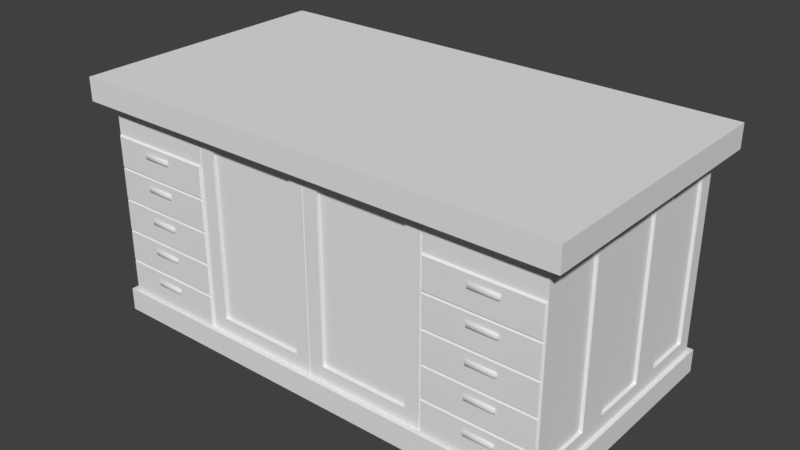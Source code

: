 # Source: kitchen_counter.blend  (saved by Blender 2.79.0; exported with 4.5.12 LTS)
import bpy
from mathutils import Matrix  # noqa: F401  (used for matrix-valued properties, if any)

bpy.ops.wm.read_factory_settings(use_empty=True)
scene = bpy.context.scene
scene.name = 'Scene'

# ---- collections
col_collection_1 = bpy.data.collections.new('Collection 1'); scene.collection.children.link(col_collection_1)

# ---- world
world_world = bpy.data.worlds.new('World'); scene.world = world_world
world_world.color = (0.05088, 0.05088, 0.05088)
world_world.use_sun_shadow = False
world_world.sun_shadow_jitter_overblur = 0.0
world_world.cycles.sampling_method = 'MANUAL'

# ---- meshes
me_cube = bpy.data.meshes.new('Cube')
me_cube.from_pydata([(1.306, -0.6002, -0.4695), (1.306, -0.6002, 0.4695), (1.329, -0.7115, -0.6793), (1.395, -0.7621, 0.6793), (1.395, -0.7621, 0.5487), (1.329, -0.7115, -0.5487), (0.5935, -0.68, 0.467), (0.5935, -0.68, -0.467), (0.6757, -0.7115, -0.6793), (0.6757, -0.7621, 0.6793), (0.6757, -0.7621, 0.5487), (0.6757, -0.7115, -0.5487), (0.08545, -0.68, 0.467), (0.003217, -0.7115, -0.5487), (0.003217, -0.7115, -0.6793), (0.003217, -0.7621, 0.6793), (0.003217, -0.7621, 0.5487), (0.08545, -0.68, -0.467), (0.003217, -0.68, -0.5492), (0.6757, -0.68, -0.5492), (0.6757, -0.68, 0.5492), (0.003217, -0.68, 0.5492), (0.08545, -0.6627, -0.467), (0.5935, -0.6627, -0.467), (0.5935, -0.6627, 0.467), (0.08545, -0.6627, 0.467), (1.306, -0.1581, 0.469), (1.395, -0.2384, 0.6793), (1.395, -0.2384, 0.5487), (0.6757, -0.2384, -0.6793), (1.306, -0.1581, -0.469), (1.329, -0.2384, -0.6793), (1.329, -0.2384, -0.5487), (0.6757, -0.2384, 0.6793), (0.003217, -0.2384, -0.6793), (0.003217, -0.2384, 0.6793), (1.306, -0.3182, -0.4695), (1.306, -0.3182, 0.4695), (1.306, -0.68, -0.5492), (1.306, -0.68, 0.5492), (1.306, -0.2384, 0.5492), (1.306, -0.2384, -0.5492), (1.289, -0.1581, -0.469), (1.289, -0.1581, 0.469), (1.289, -0.6002, -0.4695), (1.289, -0.6002, 0.4695), (1.289, -0.3182, 0.4695), (1.289, -0.3182, -0.4695), (0.6845, -0.68, 0.5492), (0.6845, -0.7621, 0.5487), (0.6845, -0.68, -0.5492), (0.6845, -0.7115, -0.5487), (0.6845, -0.7115, -0.6793), (0.6845, -0.7621, 0.6793), (0.6845, -0.2384, -0.6793), (0.6845, -0.2384, 0.6793), (0.6801, -0.7621, 0.5487), (0.6801, -0.7115, -0.6793), (0.6801, -0.2384, -0.6793), (0.6801, -0.6718, 0.5492), (0.6801, -0.6718, -0.5492), (0.6801, -0.7115, -0.5487), (0.6801, -0.7621, 0.6793), (0.6801, -0.2384, 0.6793), (1.306, -0.68, -0.3662), (1.306, -0.68, -0.1831), (1.306, -0.68, 0.0), (1.306, -0.68, 0.1831), (1.306, -0.68, 0.3662), (0.6757, -0.68, -0.3662), (0.6757, -0.68, -0.1831), (0.6757, -0.68, 0.0), (0.6757, -0.68, 0.1831), (0.6757, -0.68, 0.3662), (0.003217, -0.68, -0.3662), (0.003217, -0.68, -0.1831), (0.003217, -0.68, 0.0), (0.003217, -0.68, 0.1831), (0.003217, -0.68, 0.3662), (0.5935, -0.68, -0.3113), (0.5935, -0.68, -0.1557), (0.5935, -0.68, 1.49e-08), (0.5935, -0.68, 0.1557), (0.5935, -0.68, 0.3113), (0.08545, -0.68, -0.3113), (0.08545, -0.68, -0.1557), (0.08545, -0.68, 1.49e-08), (0.08545, -0.68, 0.1557), (0.08545, -0.68, 0.3113), (0.5935, -0.6627, -0.3113), (0.5935, -0.6627, -0.1557), (0.5935, -0.6627, 1.49e-08), (0.5935, -0.6627, 0.1557), (0.5935, -0.6627, 0.3113), (0.08545, -0.6627, -0.3113), (0.08545, -0.6627, -0.1557), (0.08545, -0.6627, 1.49e-08), (0.08545, -0.6627, 0.1557), (0.08545, -0.6627, 0.3113), (1.306, -0.2384, 0.3662), (1.306, -0.2384, 0.1831), (1.306, -0.2384, 0.0), (1.306, -0.2384, -0.1831), (1.306, -0.2384, -0.3662), (1.306, -0.1581, 0.3126), (1.306, -0.1581, 0.1563), (1.306, -0.1581, -1.49e-08), (1.306, -0.1581, -0.1563), (1.306, -0.1581, -0.3126), (1.306, -0.6002, -0.313), (1.306, -0.6002, -0.1565), (1.306, -0.6002, 0.0), (1.306, -0.6002, 0.1565), (1.306, -0.6002, 0.313), (1.306, -0.3182, 0.313), (1.306, -0.3182, 0.1565), (1.306, -0.3182, 0.0), (1.306, -0.3182, -0.1565), (1.306, -0.3182, -0.313), (1.289, -0.1581, 0.3126), (1.289, -0.1581, 0.1563), (1.289, -0.1581, -1.49e-08), (1.289, -0.1581, -0.1563), (1.289, -0.1581, -0.3126), (1.289, -0.6002, -0.313), (1.289, -0.6002, -0.1565), (1.289, -0.6002, 0.0), (1.289, -0.6002, 0.1565), (1.289, -0.6002, 0.313), (1.289, -0.3182, 0.313), (1.289, -0.3182, 0.1565), (1.289, -0.3182, 0.0), (1.289, -0.3182, -0.1565), (1.289, -0.3182, -0.313), (0.6845, -0.68, 0.3662), (0.6845, -0.68, 0.1831), (0.6845, -0.68, 0.0), (0.6845, -0.68, -0.1831), (0.6845, -0.68, -0.3662), (0.6801, -0.6718, 0.3662), (0.6801, -0.6718, 0.1831), (0.6801, -0.6718, 0.0), (0.6801, -0.6718, -0.1831), (0.6801, -0.6718, -0.3662), (1.297, -0.6915, -0.3732), (0.6928, -0.6915, -0.3732), (0.6928, -0.6915, -0.5422), (1.297, -0.6915, -0.5422), (1.297, -0.6915, 0.3591), (0.6928, -0.6915, 0.3591), (0.6928, -0.6915, 0.1901), (1.297, -0.6915, 0.1901), (1.297, -0.6915, 0.176), (0.6928, -0.6915, 0.176), (0.6928, -0.6915, 0.00704), (1.297, -0.6915, 0.00704), (1.297, -0.6915, -0.00704), (0.6928, -0.6915, -0.00704), (0.6928, -0.6915, -0.176), (1.297, -0.6915, -0.176), (1.297, -0.6915, -0.1901), (0.6928, -0.6915, -0.1901), (0.6928, -0.6915, -0.3591), (1.297, -0.6915, -0.3591), (-1.306, -0.6002, -0.4695), (-1.306, -0.6002, 0.4695), (-1.329, -0.7115, -0.6793), (-1.395, -0.7621, 0.6793), (-1.395, -0.7621, 0.5487), (-1.329, -0.7115, -0.5487), (0.0, -0.6773, -0.5492), (0.0, -0.6773, 0.5492), (0.0, -0.7115, -0.5487), (0.0, -0.7115, -0.6793), (0.0, -0.7621, 0.5487), (0.0, -0.7621, 0.6793), (-0.5935, -0.68, 0.467), (-0.5935, -0.68, -0.467), (-0.6757, -0.7115, -0.6793), (-0.6757, -0.7621, 0.6793), (-0.6757, -0.7621, 0.5487), (-0.6757, -0.7115, -0.5487), (-0.08545, -0.68, 0.467), (-0.003217, -0.7115, -0.5487), (-0.003217, -0.7115, -0.6793), (-0.003217, -0.7621, 0.6793), (-0.003217, -0.7621, 0.5487), (-0.08545, -0.68, -0.467), (-0.003217, -0.68, -0.5492), (-0.6757, -0.68, -0.5492), (-0.6757, -0.68, 0.5492), (-0.003217, -0.68, 0.5492), (-0.08545, -0.6627, -0.467), (-0.5935, -0.6627, -0.467), (-0.5935, -0.6627, 0.467), (-0.08545, -0.6627, 0.467), (-1.306, -0.1581, 0.469), (-1.395, -0.2384, 0.6793), (-1.395, -0.2384, 0.5487), (-0.6757, -0.2384, -0.6793), (-1.306, -0.1581, -0.469), (-1.329, -0.2384, -0.6793), (-1.329, -0.2384, -0.5487), (0.0, -0.2384, 0.6793), (0.0, -0.2384, -0.6793), (-0.6757, -0.2384, 0.6793), (-0.003217, -0.2384, -0.6793), (-0.003217, -0.2384, 0.6793), (-1.306, -0.3182, -0.4695), (-1.306, -0.3182, 0.4695), (-1.306, -0.68, -0.5492), (-1.306, -0.68, 0.5492), (-1.306, -0.2384, 0.5492), (-1.306, -0.2384, -0.5492), (-1.289, -0.1581, -0.469), (-1.289, -0.1581, 0.469), (-1.289, -0.6002, -0.4695), (-1.289, -0.6002, 0.4695), (-1.289, -0.3182, 0.4695), (-1.289, -0.3182, -0.4695), (-0.6845, -0.68, 0.5492), (-0.6845, -0.7621, 0.5487), (-0.6845, -0.68, -0.5492), (-0.6845, -0.7115, -0.5487), (-0.6845, -0.7115, -0.6793), (-0.6845, -0.7621, 0.6793), (-0.6845, -0.2384, -0.6793), (-0.6845, -0.2384, 0.6793), (-0.6801, -0.7621, 0.5487), (-0.6801, -0.7115, -0.6793), (-0.6801, -0.2384, -0.6793), (-0.6801, -0.6718, 0.5492), (-0.6801, -0.6718, -0.5492), (-0.6801, -0.7115, -0.5487), (-0.6801, -0.7621, 0.6793), (-0.6801, -0.2384, 0.6793), (-1.306, -0.68, -0.3662), (-1.306, -0.68, -0.1831), (-1.306, -0.68, 0.0), (-1.306, -0.68, 0.1831), (-1.306, -0.68, 0.3662), (0.0, -0.6773, -0.3662), (0.0, -0.6773, -0.1831), (0.0, -0.6773, 0.0), (0.0, -0.6773, 0.1831), (0.0, -0.6773, 0.3662), (-0.6757, -0.68, -0.3662), (-0.6757, -0.68, -0.1831), (-0.6757, -0.68, 0.0), (-0.6757, -0.68, 0.1831), (-0.6757, -0.68, 0.3662), (-0.003217, -0.68, -0.3662), (-0.003217, -0.68, -0.1831), (-0.003217, -0.68, 0.0), (-0.003217, -0.68, 0.1831), (-0.003217, -0.68, 0.3662), (-0.5935, -0.68, -0.3113), (-0.5935, -0.68, -0.1557), (-0.5935, -0.68, 1.49e-08), (-0.5935, -0.68, 0.1557), (-0.5935, -0.68, 0.3113), (-0.08545, -0.68, -0.3113), (-0.08545, -0.68, -0.1557), (-0.08545, -0.68, 1.49e-08), (-0.08545, -0.68, 0.1557), (-0.08545, -0.68, 0.3113), (-0.5935, -0.6627, -0.3113), (-0.5935, -0.6627, -0.1557), (-0.5935, -0.6627, 1.49e-08), (-0.5935, -0.6627, 0.1557), (-0.5935, -0.6627, 0.3113), (-0.08545, -0.6627, -0.3113), (-0.08545, -0.6627, -0.1557), (-0.08545, -0.6627, 1.49e-08), (-0.08545, -0.6627, 0.1557), (-0.08545, -0.6627, 0.3113), (-1.306, -0.2384, 0.3662), (-1.306, -0.2384, 0.1831), (-1.306, -0.2384, 0.0), (-1.306, -0.2384, -0.1831), (-1.306, -0.2384, -0.3662), (-1.306, -0.1581, 0.3126), (-1.306, -0.1581, 0.1563), (-1.306, -0.1581, -1.49e-08), (-1.306, -0.1581, -0.1563), (-1.306, -0.1581, -0.3126), (-1.306, -0.6002, -0.313), (-1.306, -0.6002, -0.1565), (-1.306, -0.6002, 0.0), (-1.306, -0.6002, 0.1565), (-1.306, -0.6002, 0.313), (-1.306, -0.3182, 0.313), (-1.306, -0.3182, 0.1565), (-1.306, -0.3182, 0.0), (-1.306, -0.3182, -0.1565), (-1.306, -0.3182, -0.313), (-1.289, -0.1581, 0.3126), (-1.289, -0.1581, 0.1563), (-1.289, -0.1581, -1.49e-08), (-1.289, -0.1581, -0.1563), (-1.289, -0.1581, -0.3126), (-1.289, -0.6002, -0.313), (-1.289, -0.6002, -0.1565), (-1.289, -0.6002, 0.0), (-1.289, -0.6002, 0.1565), (-1.289, -0.6002, 0.313), (-1.289, -0.3182, 0.313), (-1.289, -0.3182, 0.1565), (-1.289, -0.3182, 0.0), (-1.289, -0.3182, -0.1565), (-1.289, -0.3182, -0.313), (-0.6845, -0.68, 0.3662), (-0.6845, -0.68, 0.1831), (-0.6845, -0.68, 0.0), (-0.6845, -0.68, -0.1831), (-0.6845, -0.68, -0.3662), (-0.6801, -0.6718, 0.3662), (-0.6801, -0.6718, 0.1831), (-0.6801, -0.6718, 0.0), (-0.6801, -0.6718, -0.1831), (-0.6801, -0.6718, -0.3662), (-1.297, -0.6915, -0.3732), (-0.6928, -0.6915, -0.3732), (-0.6928, -0.6915, -0.5422), (-1.297, -0.6915, -0.5422), (-1.297, -0.6915, 0.3591), (-0.6928, -0.6915, 0.3591), (-0.6928, -0.6915, 0.1901), (-1.297, -0.6915, 0.1901), (-1.297, -0.6915, 0.176), (-0.6928, -0.6915, 0.176), (-0.6928, -0.6915, 0.00704), (-1.297, -0.6915, 0.00704), (-1.297, -0.6915, -0.00704), (-0.6928, -0.6915, -0.00704), (-0.6928, -0.6915, -0.176), (-1.297, -0.6915, -0.176), (-1.297, -0.6915, -0.1901), (-0.6928, -0.6915, -0.1901), (-0.6928, -0.6915, -0.3591), (-1.297, -0.6915, -0.3591), (1.306, 0.6002, -0.4695), (1.306, 0.6002, 0.4695), (1.329, 0.7115, -0.6793), (1.395, 0.7621, 0.6793), (1.395, 0.7621, 0.5487), (1.329, 0.7115, -0.5487), (0.5935, 0.68, 0.467), (0.5935, 0.68, -0.467), (0.6757, 0.7115, -0.6793), (0.6757, 0.7621, 0.6793), (0.6757, 0.7621, 0.5487), (0.6757, 0.7115, -0.5487), (0.08545, 0.68, 0.467), (0.003217, 0.7115, -0.5487), (0.003217, 0.7115, -0.6793), (0.003217, 0.7621, 0.6793), (0.003217, 0.7621, 0.5487), (0.08545, 0.68, -0.467), (0.003217, 0.68, -0.5492), (0.6757, 0.68, -0.5492), (0.6757, 0.68, 0.5492), (0.003217, 0.68, 0.5492), (0.08545, 0.6627, -0.467), (0.5935, 0.6627, -0.467), (0.5935, 0.6627, 0.467), (0.08545, 0.6627, 0.467), (1.306, 0.1581, 0.469), (1.395, 0.2384, 0.6793), (1.395, 0.2384, 0.5487), (0.6757, 0.2384, -0.6793), (1.306, 0.1581, -0.469), (1.329, 0.2384, -0.6793), (1.329, 0.2384, -0.5487), (0.6757, 0.2384, 0.6793), (0.003217, 0.2384, -0.6793), (0.003217, 0.2384, 0.6793), (1.306, 0.3182, -0.4695), (1.306, 0.0, 0.469), (1.306, 0.0, -0.469), (1.306, 0.3182, 0.4695), (1.306, 0.68, -0.5492), (1.306, 0.68, 0.5492), (1.306, 0.2384, 0.5492), (1.306, 0.2384, -0.5492), (1.289, 0.1581, -0.469), (1.289, 0.1581, 0.469), (1.289, 0.6002, -0.4695), (1.289, 0.6002, 0.4695), (1.289, 0.3182, 0.4695), (1.289, 0.3182, -0.4695), (0.6845, 0.68, 0.5492), (0.6845, 0.7621, 0.5487), (0.6845, 0.68, -0.5492), (0.6845, 0.7115, -0.5487), (0.6845, 0.7115, -0.6793), (0.6845, 0.7621, 0.6793), (0.6845, 0.2384, -0.6793), (0.6845, 0.2384, 0.6793), (0.6801, 0.7621, 0.5487), (0.6801, 0.7115, -0.6793), (0.6801, 0.2384, -0.6793), (0.6801, 0.6718, 0.5492), (0.6801, 0.6718, -0.5492), (0.6801, 0.7115, -0.5487), (0.6801, 0.7621, 0.6793), (0.6801, 0.2384, 0.6793), (1.306, 0.68, -0.3662), (1.306, 0.68, -0.1831), (1.306, 0.68, 0.0), (1.306, 0.68, 0.1831), (1.306, 0.68, 0.3662), (0.6757, 0.68, -0.3662), (0.6757, 0.68, -0.1831), (0.6757, 0.68, 0.0), (0.6757, 0.68, 0.1831), (0.6757, 0.68, 0.3662), (0.003217, 0.68, -0.3662), (0.003217, 0.68, -0.1831), (0.003217, 0.68, 0.0), (0.003217, 0.68, 0.1831), (0.003217, 0.68, 0.3662), (0.5935, 0.68, -0.3113), (0.5935, 0.68, -0.1557), (0.5935, 0.68, 1.49e-08), (0.5935, 0.68, 0.1557), (0.5935, 0.68, 0.3113), (0.08545, 0.68, -0.3113), (0.08545, 0.68, -0.1557), (0.08545, 0.68, 1.49e-08), (0.08545, 0.68, 0.1557), (0.08545, 0.68, 0.3113), (0.5935, 0.6627, -0.3113), (0.5935, 0.6627, -0.1557), (0.5935, 0.6627, 1.49e-08), (0.5935, 0.6627, 0.1557), (0.5935, 0.6627, 0.3113), (0.08545, 0.6627, -0.3113), (0.08545, 0.6627, -0.1557), (0.08545, 0.6627, 1.49e-08), (0.08545, 0.6627, 0.1557), (0.08545, 0.6627, 0.3113), (1.306, 0.2384, 0.3662), (1.306, 0.2384, 0.1831), (1.306, 0.2384, 0.0), (1.306, 0.2384, -0.1831), (1.306, 0.2384, -0.3662), (1.306, 0.1581, 0.3126), (1.306, 0.1581, 0.1563), (1.306, 0.1581, -1.49e-08), (1.306, 0.1581, -0.1563), (1.306, 0.1581, -0.3126), (1.306, 0.6002, -0.313), (1.306, 0.6002, -0.1565), (1.306, 0.6002, 0.0), (1.306, 0.6002, 0.1565), (1.306, 0.6002, 0.313), (1.306, 0.3182, 0.313), (1.306, 0.3182, 0.1565), (1.306, 0.3182, 0.0), (1.306, 0.3182, -0.1565), (1.306, 0.3182, -0.313), (1.289, 0.1581, 0.3126), (1.289, 0.1581, 0.1563), (1.289, 0.1581, -1.49e-08), (1.289, 0.1581, -0.1563), (1.289, 0.1581, -0.3126), (1.289, 0.6002, -0.313), (1.289, 0.6002, -0.1565), (1.289, 0.6002, 0.0), (1.289, 0.6002, 0.1565), (1.289, 0.6002, 0.313), (1.289, 0.3182, 0.313), (1.289, 0.3182, 0.1565), (1.289, 0.3182, 0.0), (1.289, 0.3182, -0.1565), (1.289, 0.3182, -0.313), (0.6845, 0.68, 0.3662), (0.6845, 0.68, 0.1831), (0.6845, 0.68, 0.0), (0.6845, 0.68, -0.1831), (0.6845, 0.68, -0.3662), (0.6801, 0.6718, 0.3662), (0.6801, 0.6718, 0.1831), (0.6801, 0.6718, 0.0), (0.6801, 0.6718, -0.1831), (0.6801, 0.6718, -0.3662), (1.297, 0.6915, -0.3732), (0.6928, 0.6915, -0.3732), (0.6928, 0.6915, -0.5422), (1.297, 0.6915, -0.5422), (1.297, 0.6915, 0.3591), (0.6928, 0.6915, 0.3591), (0.6928, 0.6915, 0.1901), (1.297, 0.6915, 0.1901), (1.297, 0.6915, 0.176), (0.6928, 0.6915, 0.176), (0.6928, 0.6915, 0.00704), (1.297, 0.6915, 0.00704), (1.297, 0.6915, -0.00704), (0.6928, 0.6915, -0.00704), (0.6928, 0.6915, -0.176), (1.297, 0.6915, -0.176), (1.297, 0.6915, -0.1901), (0.6928, 0.6915, -0.1901), (0.6928, 0.6915, -0.3591), (1.297, 0.6915, -0.3591), (-1.306, 0.6002, -0.4695), (-1.306, 0.6002, 0.4695), (-1.329, 0.7115, -0.6793), (-1.395, 0.7621, 0.6793), (-1.395, 0.7621, 0.5487), (-1.329, 0.7115, -0.5487), (0.0, 0.6773, -0.5492), (0.0, 0.6773, 0.5492), (0.0, 0.7115, -0.5487), (0.0, 0.7115, -0.6793), (0.0, 0.7621, 0.5487), (0.0, 0.7621, 0.6793), (-0.5935, 0.68, 0.467), (-0.5935, 0.68, -0.467), (-0.6757, 0.7115, -0.6793), (-0.6757, 0.7621, 0.6793), (-0.6757, 0.7621, 0.5487), (-0.6757, 0.7115, -0.5487), (-0.08545, 0.68, 0.467), (-0.003217, 0.7115, -0.5487), (-0.003217, 0.7115, -0.6793), (-0.003217, 0.7621, 0.6793), (-0.003217, 0.7621, 0.5487), (-0.08545, 0.68, -0.467), (-0.003217, 0.68, -0.5492), (-0.6757, 0.68, -0.5492), (-0.6757, 0.68, 0.5492), (-0.003217, 0.68, 0.5492), (-0.08545, 0.6627, -0.467), (-0.5935, 0.6627, -0.467), (-0.5935, 0.6627, 0.467), (-0.08545, 0.6627, 0.467), (-1.306, 0.1581, 0.469), (-1.395, 0.2384, 0.6793), (-1.395, 0.2384, 0.5487), (-0.6757, 0.2384, -0.6793), (-1.306, 0.1581, -0.469), (-1.329, 0.2384, -0.6793), (-1.329, 0.2384, -0.5487), (0.0, 0.2384, 0.6793), (0.0, 0.2384, -0.6793), (-0.6757, 0.2384, 0.6793), (-0.003217, 0.2384, -0.6793), (-0.003217, 0.2384, 0.6793), (-1.306, 0.3182, -0.4695), (-1.306, 0.0, 0.469), (-1.306, 0.0, -0.469), (-1.306, 0.3182, 0.4695), (-1.306, 0.68, -0.5492), (-1.306, 0.68, 0.5492), (-1.306, 0.2384, 0.5492), (-1.306, 0.2384, -0.5492), (-1.289, 0.1581, -0.469), (-1.289, 0.1581, 0.469), (-1.289, 0.6002, -0.4695), (-1.289, 0.6002, 0.4695), (-1.289, 0.3182, 0.4695), (-1.289, 0.3182, -0.4695), (-0.6845, 0.68, 0.5492), (-0.6845, 0.7621, 0.5487), (-0.6845, 0.68, -0.5492), (-0.6845, 0.7115, -0.5487), (-0.6845, 0.7115, -0.6793), (-0.6845, 0.7621, 0.6793), (-0.6845, 0.2384, -0.6793), (-0.6845, 0.2384, 0.6793), (-0.6801, 0.7621, 0.5487), (-0.6801, 0.7115, -0.6793), (-0.6801, 0.2384, -0.6793), (-0.6801, 0.6718, 0.5492), (-0.6801, 0.6718, -0.5492), (-0.6801, 0.7115, -0.5487), (-0.6801, 0.7621, 0.6793), (-0.6801, 0.2384, 0.6793), (-1.306, 0.68, -0.3662), (-1.306, 0.68, -0.1831), (-1.306, 0.68, 0.0), (-1.306, 0.68, 0.1831), (-1.306, 0.68, 0.3662), (0.0, 0.6773, -0.3662), (0.0, 0.6773, -0.1831), (0.0, 0.6773, 0.0), (0.0, 0.6773, 0.1831), (0.0, 0.6773, 0.3662), (-0.6757, 0.68, -0.3662), (-0.6757, 0.68, -0.1831), (-0.6757, 0.68, 0.0), (-0.6757, 0.68, 0.1831), (-0.6757, 0.68, 0.3662), (-0.003217, 0.68, -0.3662), (-0.003217, 0.68, -0.1831), (-0.003217, 0.68, 0.0), (-0.003217, 0.68, 0.1831), (-0.003217, 0.68, 0.3662), (-0.5935, 0.68, -0.3113), (-0.5935, 0.68, -0.1557), (-0.5935, 0.68, 1.49e-08), (-0.5935, 0.68, 0.1557), (-0.5935, 0.68, 0.3113), (-0.08545, 0.68, -0.3113), (-0.08545, 0.68, -0.1557), (-0.08545, 0.68, 1.49e-08), (-0.08545, 0.68, 0.1557), (-0.08545, 0.68, 0.3113), (-0.5935, 0.6627, -0.3113), (-0.5935, 0.6627, -0.1557), (-0.5935, 0.6627, 1.49e-08), (-0.5935, 0.6627, 0.1557), (-0.5935, 0.6627, 0.3113), (-0.08545, 0.6627, -0.3113), (-0.08545, 0.6627, -0.1557), (-0.08545, 0.6627, 1.49e-08), (-0.08545, 0.6627, 0.1557), (-0.08545, 0.6627, 0.3113), (-1.306, 0.2384, 0.3662), (-1.306, 0.2384, 0.1831), (-1.306, 0.2384, 0.0), (-1.306, 0.2384, -0.1831), (-1.306, 0.2384, -0.3662), (-1.306, 0.1581, 0.3126), (-1.306, 0.1581, 0.1563), (-1.306, 0.1581, -1.49e-08), (-1.306, 0.1581, -0.1563), (-1.306, 0.1581, -0.3126), (-1.306, 0.6002, -0.313), (-1.306, 0.6002, -0.1565), (-1.306, 0.6002, 0.0), (-1.306, 0.6002, 0.1565), (-1.306, 0.6002, 0.313), (-1.306, 0.3182, 0.313), (-1.306, 0.3182, 0.1565), (-1.306, 0.3182, 0.0), (-1.306, 0.3182, -0.1565), (-1.306, 0.3182, -0.313), (-1.289, 0.1581, 0.3126), (-1.289, 0.1581, 0.1563), (-1.289, 0.1581, -1.49e-08), (-1.289, 0.1581, -0.1563), (-1.289, 0.1581, -0.3126), (-1.289, 0.6002, -0.313), (-1.289, 0.6002, -0.1565), (-1.289, 0.6002, 0.0), (-1.289, 0.6002, 0.1565), (-1.289, 0.6002, 0.313), (-1.289, 0.3182, 0.313), (-1.289, 0.3182, 0.1565), (-1.289, 0.3182, 0.0), (-1.289, 0.3182, -0.1565), (-1.289, 0.3182, -0.313), (-0.6845, 0.68, 0.3662), (-0.6845, 0.68, 0.1831), (-0.6845, 0.68, 0.0), (-0.6845, 0.68, -0.1831), (-0.6845, 0.68, -0.3662), (-0.6801, 0.6718, 0.3662), (-0.6801, 0.6718, 0.1831), (-0.6801, 0.6718, 0.0), (-0.6801, 0.6718, -0.1831), (-0.6801, 0.6718, -0.3662), (-1.297, 0.6915, -0.3732), (-0.6928, 0.6915, -0.3732), (-0.6928, 0.6915, -0.5422), (-1.297, 0.6915, -0.5422), (-1.297, 0.6915, 0.3591), (-0.6928, 0.6915, 0.3591), (-0.6928, 0.6915, 0.1901), (-1.297, 0.6915, 0.1901), (-1.297, 0.6915, 0.176), (-0.6928, 0.6915, 0.176), (-0.6928, 0.6915, 0.00704), (-1.297, 0.6915, 0.00704), (-1.297, 0.6915, -0.00704), (-0.6928, 0.6915, -0.00704), (-0.6928, 0.6915, -0.176), (-1.297, 0.6915, -0.176), (-1.297, 0.6915, -0.1901), (-0.6928, 0.6915, -0.1901), (-0.6928, 0.6915, -0.3591), (-1.297, 0.6915, -0.3591)], [], [(143, 69, 19, 60), (41, 38, 5, 32), (48, 39, 4, 49), (109, 0, 44, 124), (31, 32, 5, 2), (63, 33, 9, 62), (28, 27, 3, 4), (56, 62, 9, 10), (21, 16, 174, 171), (57, 61, 11, 8), (54, 31, 2, 52), (60, 19, 11, 61), (15, 16, 10, 9), (35, 15, 9, 33), (13, 14, 8, 11), (84, 17, 22, 94), (18, 13, 11, 19), (34, 14, 173, 204), (29, 8, 14, 34), (170, 172, 13, 18), (241, 170, 18, 74), (172, 173, 14, 13), (203, 175, 15, 35), (175, 174, 16, 15), (20, 10, 16, 21), (41, 384, 371, 379, 30), (7, 17, 18, 19), (79, 7, 19, 69), (12, 6, 20, 21), (88, 12, 21, 78), (94, 22, 23, 89), (83, 6, 24, 93), (6, 12, 25, 24), (17, 7, 23, 22), (39, 40, 28, 4), (34, 375, 370, 29), (204, 547, 375, 34), (33, 374, 376, 35), (29, 370, 401, 58), (55, 398, 406, 63), (27, 368, 398, 55), (119, 462, 386, 43), (32, 373, 384, 41), (0, 36, 47, 44), (383, 369, 28, 40), (367, 383, 40, 26, 378), (42, 385, 466, 123), (104, 26, 40, 99), (113, 1, 39, 68), (1, 37, 40, 39), (36, 0, 38, 41), (118, 36, 41, 103), (133, 124, 44, 47), (43, 386, 367, 378, 26), (371, 385, 42, 30, 379), (114, 37, 46, 129), (54, 397, 372, 31), (37, 1, 45, 46), (108, 30, 42, 123), (31, 372, 373, 32), (63, 406, 374, 33), (38, 50, 51, 5), (58, 54, 52, 57), (2, 5, 51, 52), (4, 3, 53, 49), (27, 55, 53, 3), (59, 48, 49, 56), (144, 145, 146, 147), (20, 59, 56, 10), (29, 58, 57, 8), (28, 369, 368, 27), (58, 401, 397, 54), (50, 60, 61, 51), (52, 51, 61, 57), (49, 53, 62, 56), (55, 63, 62, 53), (138, 143, 60, 50), (48, 59, 139, 134), (134, 139, 140, 135), (135, 140, 141, 136), (136, 141, 142, 137), (137, 142, 143, 138), (148, 149, 150, 151), (152, 153, 154, 155), (156, 157, 158, 159), (160, 161, 162, 163), (26, 104, 119, 43), (104, 105, 120, 119), (105, 106, 121, 120), (106, 107, 122, 121), (107, 108, 123, 122), (36, 118, 133, 47), (118, 117, 132, 133), (117, 116, 131, 132), (116, 115, 130, 131), (115, 114, 129, 130), (120, 463, 462, 119), (121, 464, 463, 120), (122, 465, 464, 121), (123, 466, 465, 122), (203, 546, 550, 207), (46, 45, 128, 129), (129, 128, 127, 130), (130, 127, 126, 131), (131, 126, 125, 132), (132, 125, 124, 133), (37, 114, 99, 40), (114, 115, 100, 99), (115, 116, 101, 100), (116, 117, 102, 101), (117, 118, 103, 102), (0, 109, 64, 38), (109, 110, 65, 64), (110, 111, 66, 65), (111, 112, 67, 66), (112, 113, 68, 67), (30, 108, 103, 41), (108, 107, 102, 103), (107, 106, 101, 102), (106, 105, 100, 101), (105, 104, 99, 100), (7, 79, 89, 23), (79, 80, 90, 89), (80, 81, 91, 90), (81, 82, 92, 91), (82, 83, 93, 92), (25, 98, 93, 24), (98, 97, 92, 93), (97, 96, 91, 92), (96, 95, 90, 91), (95, 94, 89, 90), (17, 84, 74, 18), (84, 85, 75, 74), (85, 86, 76, 75), (86, 87, 77, 76), (87, 88, 78, 77), (6, 83, 73, 20), (83, 82, 72, 73), (82, 81, 71, 72), (81, 80, 70, 71), (80, 79, 69, 70), (171, 245, 78, 21), (245, 244, 77, 78), (244, 243, 76, 77), (243, 242, 75, 76), (242, 241, 74, 75), (12, 88, 98, 25), (88, 87, 97, 98), (87, 86, 96, 97), (86, 85, 95, 96), (85, 84, 94, 95), (1, 113, 128, 45), (113, 112, 127, 128), (112, 111, 126, 127), (111, 110, 125, 126), (110, 109, 124, 125), (59, 20, 73, 139), (139, 73, 72, 140), (140, 72, 71, 141), (141, 71, 70, 142), (142, 70, 69, 143), (64, 138, 145, 144), (138, 50, 146, 145), (50, 38, 147, 146), (38, 64, 144, 147), (68, 39, 48, 134), (68, 134, 149, 148), (134, 135, 150, 149), (135, 67, 151, 150), (67, 68, 148, 151), (67, 135, 153, 152), (135, 136, 154, 153), (136, 66, 155, 154), (66, 67, 152, 155), (66, 136, 157, 156), (136, 137, 158, 157), (137, 65, 159, 158), (65, 66, 156, 159), (65, 137, 161, 160), (137, 138, 162, 161), (138, 64, 163, 162), (64, 65, 160, 163), (320, 232, 189, 246), (213, 202, 169, 210), (220, 221, 168, 211), (286, 301, 216, 164), (201, 166, 169, 202), (235, 234, 179, 205), (198, 168, 167, 197), (228, 180, 179, 234), (191, 171, 174, 186), (229, 178, 181, 233), (226, 224, 166, 201), (232, 233, 181, 189), (185, 179, 180, 186), (207, 205, 179, 185), (183, 181, 178, 184), (261, 271, 192, 187), (188, 189, 181, 183), (206, 204, 173, 184), (199, 206, 184, 178), (170, 188, 183, 172), (241, 251, 188, 170), (172, 183, 184, 173), (203, 207, 185, 175), (175, 185, 186, 174), (190, 191, 186, 180), (553, 543, 558, 213, 200), (177, 189, 188, 187), (256, 246, 189, 177), (182, 191, 190, 176), (265, 255, 191, 182), (271, 266, 193, 192), (260, 270, 194, 176), (176, 194, 195, 182), (187, 192, 193, 177), (211, 168, 198, 212), (199, 542, 549, 206), (206, 549, 547, 204), (207, 550, 548, 205), (230, 575, 542, 199), (235, 580, 572, 227), (227, 572, 540, 197), (215, 560, 641, 296), (213, 558, 545, 202), (164, 216, 219, 208), (557, 212, 198, 541), (539, 552, 196, 212, 557), (300, 645, 559, 214), (281, 276, 212, 196), (290, 240, 211, 165), (165, 211, 212, 209), (208, 213, 210, 164), (295, 280, 213, 208), (310, 219, 216, 301), (552, 539, 560, 215, 196), (543, 553, 200, 214, 559), (291, 306, 218, 209), (201, 544, 571, 226), (209, 218, 217, 165), (285, 300, 214, 200), (202, 545, 544, 201), (205, 548, 580, 235), (210, 169, 223, 222), (230, 229, 224, 226), (166, 224, 223, 169), (168, 221, 225, 167), (197, 167, 225, 227), (231, 228, 221, 220), (321, 324, 323, 322), (190, 180, 228, 231), (199, 178, 229, 230), (197, 540, 541, 198), (226, 571, 575, 230), (222, 223, 233, 232), (224, 229, 233, 223), (221, 228, 234, 225), (227, 225, 234, 235), (315, 222, 232, 320), (220, 311, 316, 231), (311, 312, 317, 316), (312, 313, 318, 317), (313, 314, 319, 318), (314, 315, 320, 319), (325, 328, 327, 326), (329, 332, 331, 330), (333, 336, 335, 334), (337, 340, 339, 338), (196, 215, 296, 281), (281, 296, 297, 282), (282, 297, 298, 283), (283, 298, 299, 284), (284, 299, 300, 285), (208, 219, 310, 295), (295, 310, 309, 294), (294, 309, 308, 293), (293, 308, 307, 292), (292, 307, 306, 291), (296, 641, 642, 297), (297, 642, 643, 298), (298, 643, 644, 299), (299, 644, 645, 300), (218, 306, 305, 217), (306, 307, 304, 305), (307, 308, 303, 304), (308, 309, 302, 303), (309, 310, 301, 302), (209, 212, 276, 291), (291, 276, 277, 292), (292, 277, 278, 293), (293, 278, 279, 294), (294, 279, 280, 295), (164, 210, 236, 286), (286, 236, 237, 287), (287, 237, 238, 288), (288, 238, 239, 289), (289, 239, 240, 290), (200, 213, 280, 285), (285, 280, 279, 284), (284, 279, 278, 283), (283, 278, 277, 282), (282, 277, 276, 281), (177, 193, 266, 256), (256, 266, 267, 257), (257, 267, 268, 258), (258, 268, 269, 259), (259, 269, 270, 260), (195, 194, 270, 275), (275, 270, 269, 274), (274, 269, 268, 273), (273, 268, 267, 272), (272, 267, 266, 271), (187, 188, 251, 261), (261, 251, 252, 262), (262, 252, 253, 263), (263, 253, 254, 264), (264, 254, 255, 265), (176, 190, 250, 260), (260, 250, 249, 259), (259, 249, 248, 258), (258, 248, 247, 257), (257, 247, 246, 256), (171, 191, 255, 245), (245, 255, 254, 244), (244, 254, 253, 243), (243, 253, 252, 242), (242, 252, 251, 241), (182, 195, 275, 265), (265, 275, 274, 264), (264, 274, 273, 263), (263, 273, 272, 262), (262, 272, 271, 261), (165, 217, 305, 290), (290, 305, 304, 289), (289, 304, 303, 288), (288, 303, 302, 287), (287, 302, 301, 286), (231, 316, 250, 190), (316, 317, 249, 250), (317, 318, 248, 249), (318, 319, 247, 248), (319, 320, 246, 247), (236, 321, 322, 315), (315, 322, 323, 222), (222, 323, 324, 210), (210, 324, 321, 236), (240, 311, 220, 211), (240, 325, 326, 311), (311, 326, 327, 312), (312, 327, 328, 239), (239, 328, 325, 240), (239, 329, 330, 312), (312, 330, 331, 313), (313, 331, 332, 238), (238, 332, 329, 239), (238, 333, 334, 313), (313, 334, 335, 314), (314, 335, 336, 237), (237, 336, 333, 238), (237, 337, 338, 314), (314, 338, 339, 315), (315, 339, 340, 236), (236, 340, 337, 237), (486, 403, 360, 412), (384, 373, 346, 381), (391, 392, 345, 382), (452, 467, 387, 341), (372, 343, 346, 373), (406, 405, 350, 374), (369, 345, 344, 368), (399, 351, 350, 405), (362, 514, 517, 357), (400, 349, 352, 404), (397, 395, 343, 372), (403, 404, 352, 360), (356, 350, 351, 357), (376, 374, 350, 356), (354, 352, 349, 355), (427, 437, 363, 358), (359, 360, 352, 354), (375, 547, 516, 355), (370, 375, 355, 349), (513, 359, 354, 515), (586, 417, 359, 513), (515, 354, 355, 516), (546, 376, 356, 518), (518, 356, 357, 517), (361, 362, 357, 351), (348, 360, 359, 358), (422, 412, 360, 348), (353, 362, 361, 347), (431, 421, 362, 353), (437, 432, 364, 363), (426, 436, 365, 347), (347, 365, 366, 353), (358, 363, 364, 348), (382, 345, 369, 383), (341, 387, 390, 377), (447, 442, 383, 367), (456, 411, 382, 342), (342, 382, 383, 380), (377, 384, 381, 341), (461, 446, 384, 377), (476, 390, 387, 467), (457, 472, 389, 380), (380, 389, 388, 342), (451, 466, 385, 371), (381, 346, 394, 393), (401, 400, 395, 397), (343, 395, 394, 346), (345, 392, 396, 344), (368, 344, 396, 398), (402, 399, 392, 391), (487, 490, 489, 488), (361, 351, 399, 402), (370, 349, 400, 401), (393, 394, 404, 403), (395, 400, 404, 394), (392, 399, 405, 396), (398, 396, 405, 406), (481, 393, 403, 486), (391, 477, 482, 402), (477, 478, 483, 482), (478, 479, 484, 483), (479, 480, 485, 484), (480, 481, 486, 485), (491, 494, 493, 492), (495, 498, 497, 496), (499, 502, 501, 500), (503, 506, 505, 504), (367, 386, 462, 447), (447, 462, 463, 448), (448, 463, 464, 449), (449, 464, 465, 450), (450, 465, 466, 451), (377, 390, 476, 461), (461, 476, 475, 460), (460, 475, 474, 459), (459, 474, 473, 458), (458, 473, 472, 457), (389, 472, 471, 388), (472, 473, 470, 471), (473, 474, 469, 470), (474, 475, 468, 469), (475, 476, 467, 468), (380, 383, 442, 457), (457, 442, 443, 458), (458, 443, 444, 459), (459, 444, 445, 460), (460, 445, 446, 461), (341, 381, 407, 452), (452, 407, 408, 453), (453, 408, 409, 454), (454, 409, 410, 455), (455, 410, 411, 456), (371, 384, 446, 451), (451, 446, 445, 450), (450, 445, 444, 449), (449, 444, 443, 448), (448, 443, 442, 447), (348, 364, 432, 422), (422, 432, 433, 423), (423, 433, 434, 424), (424, 434, 435, 425), (425, 435, 436, 426), (366, 365, 436, 441), (441, 436, 435, 440), (440, 435, 434, 439), (439, 434, 433, 438), (438, 433, 432, 437), (358, 359, 417, 427), (427, 417, 418, 428), (428, 418, 419, 429), (429, 419, 420, 430), (430, 420, 421, 431), (347, 361, 416, 426), (426, 416, 415, 425), (425, 415, 414, 424), (424, 414, 413, 423), (423, 413, 412, 422), (514, 362, 421, 590), (590, 421, 420, 589), (589, 420, 419, 588), (588, 419, 418, 587), (587, 418, 417, 586), (353, 366, 441, 431), (431, 441, 440, 430), (430, 440, 439, 429), (429, 439, 438, 428), (428, 438, 437, 427), (342, 388, 471, 456), (456, 471, 470, 455), (455, 470, 469, 454), (454, 469, 468, 453), (453, 468, 467, 452), (402, 482, 416, 361), (482, 483, 415, 416), (483, 484, 414, 415), (484, 485, 413, 414), (485, 486, 412, 413), (407, 487, 488, 481), (481, 488, 489, 393), (393, 489, 490, 381), (381, 490, 487, 407), (411, 477, 391, 382), (411, 491, 492, 477), (477, 492, 493, 478), (478, 493, 494, 410), (410, 494, 491, 411), (410, 495, 496, 478), (478, 496, 497, 479), (479, 497, 498, 409), (409, 498, 495, 410), (409, 499, 500, 479), (479, 500, 501, 480), (480, 501, 502, 408), (408, 502, 499, 409), (408, 503, 504, 480), (480, 504, 505, 481), (481, 505, 506, 407), (407, 506, 503, 408), (665, 591, 532, 577), (558, 555, 512, 545), (565, 556, 511, 566), (631, 507, 561, 646), (544, 545, 512, 509), (580, 548, 522, 579), (541, 540, 510, 511), (573, 579, 522, 523), (534, 529, 517, 514), (574, 578, 524, 521), (571, 544, 509, 569), (577, 532, 524, 578), (528, 529, 523, 522), (550, 528, 522, 548), (526, 527, 521, 524), (606, 530, 535, 616), (531, 526, 524, 532), (549, 527, 516, 547), (542, 521, 527, 549), (513, 515, 526, 531), (586, 513, 531, 596), (515, 516, 527, 526), (546, 518, 528, 550), (518, 517, 529, 528), (533, 523, 529, 534), (520, 530, 531, 532), (601, 520, 532, 591), (525, 519, 533, 534), (610, 525, 534, 600), (616, 535, 536, 611), (605, 519, 537, 615), (519, 525, 538, 537), (530, 520, 536, 535), (556, 557, 541, 511), (507, 551, 564, 561), (626, 539, 557, 621), (635, 508, 556, 585), (508, 554, 557, 556), (551, 507, 555, 558), (640, 551, 558, 625), (655, 646, 561, 564), (636, 554, 563, 651), (554, 508, 562, 563), (630, 543, 559, 645), (555, 567, 568, 512), (575, 571, 569, 574), (509, 512, 568, 569), (511, 510, 570, 566), (540, 572, 570, 510), (576, 565, 566, 573), (666, 667, 668, 669), (533, 576, 573, 523), (542, 575, 574, 521), (567, 577, 578, 568), (569, 568, 578, 574), (566, 570, 579, 573), (572, 580, 579, 570), (660, 665, 577, 567), (565, 576, 661, 656), (656, 661, 662, 657), (657, 662, 663, 658), (658, 663, 664, 659), (659, 664, 665, 660), (670, 671, 672, 673), (674, 675, 676, 677), (678, 679, 680, 681), (682, 683, 684, 685), (539, 626, 641, 560), (626, 627, 642, 641), (627, 628, 643, 642), (628, 629, 644, 643), (629, 630, 645, 644), (551, 640, 655, 564), (640, 639, 654, 655), (639, 638, 653, 654), (638, 637, 652, 653), (637, 636, 651, 652), (563, 562, 650, 651), (651, 650, 649, 652), (652, 649, 648, 653), (653, 648, 647, 654), (654, 647, 646, 655), (554, 636, 621, 557), (636, 637, 622, 621), (637, 638, 623, 622), (638, 639, 624, 623), (639, 640, 625, 624), (507, 631, 581, 555), (631, 632, 582, 581), (632, 633, 583, 582), (633, 634, 584, 583), (634, 635, 585, 584), (543, 630, 625, 558), (630, 629, 624, 625), (629, 628, 623, 624), (628, 627, 622, 623), (627, 626, 621, 622), (520, 601, 611, 536), (601, 602, 612, 611), (602, 603, 613, 612), (603, 604, 614, 613), (604, 605, 615, 614), (538, 620, 615, 537), (620, 619, 614, 615), (619, 618, 613, 614), (618, 617, 612, 613), (617, 616, 611, 612), (530, 606, 596, 531), (606, 607, 597, 596), (607, 608, 598, 597), (608, 609, 599, 598), (609, 610, 600, 599), (519, 605, 595, 533), (605, 604, 594, 595), (604, 603, 593, 594), (603, 602, 592, 593), (602, 601, 591, 592), (514, 590, 600, 534), (590, 589, 599, 600), (589, 588, 598, 599), (588, 587, 597, 598), (587, 586, 596, 597), (525, 610, 620, 538), (610, 609, 619, 620), (609, 608, 618, 619), (608, 607, 617, 618), (607, 606, 616, 617), (508, 635, 650, 562), (635, 634, 649, 650), (634, 633, 648, 649), (633, 632, 647, 648), (632, 631, 646, 647), (576, 533, 595, 661), (661, 595, 594, 662), (662, 594, 593, 663), (663, 593, 592, 664), (664, 592, 591, 665), (581, 660, 667, 666), (660, 567, 668, 667), (567, 555, 669, 668), (555, 581, 666, 669), (585, 556, 565, 656), (585, 656, 671, 670), (656, 657, 672, 671), (657, 584, 673, 672), (584, 585, 670, 673), (584, 657, 675, 674), (657, 658, 676, 675), (658, 583, 677, 676), (583, 584, 674, 677), (583, 658, 679, 678), (658, 659, 680, 679), (659, 582, 681, 680), (582, 583, 678, 681), (582, 659, 683, 682), (659, 660, 684, 683), (660, 581, 685, 684), (581, 582, 682, 685), (35, 376, 546, 203)])
me_cube.use_remesh_preserve_volume = False
me_cube.use_remesh_preserve_attributes = False
me_cube.use_mirror_vertex_groups = False
me_cube.update()
me_cube_001 = bpy.data.meshes.new('Cube.001')
me_cube_001.from_pydata([(-0.9078, -0.07977, -0.2061), (-0.9078, -0.07977, 0.2061), (-1.0, 0.07977, -0.2983), (-1.0, 0.07977, 0.2983), (0.9078, -0.07977, -0.2061), (0.9078, -0.07977, 0.2061), (1.0, 0.07977, -0.2983), (1.0, 0.07977, 0.2983), (-0.9078, -0.07977, -3.491), (-0.9078, -0.07977, -3.079), (-1.0, 0.07977, -3.583), (-1.0, 0.07977, -2.987), (0.9078, -0.07977, -3.491), (0.9078, -0.07977, -3.079), (1.0, 0.07977, -3.583), (1.0, 0.07977, -2.987), (-0.9078, -0.07977, -6.82), (-0.9078, -0.07977, -6.407), (-1.0, 0.07977, -6.912), (-1.0, 0.07977, -6.315), (0.9078, -0.07977, -6.82), (0.9078, -0.07977, -6.407), (1.0, 0.07977, -6.912), (1.0, 0.07977, -6.315), (-0.9078, -0.07977, -10.02), (-0.9078, -0.07977, -9.606), (-1.0, 0.07977, -10.11), (-1.0, 0.07977, -9.514), (0.9078, -0.07977, -10.02), (0.9078, -0.07977, -9.606), (1.0, 0.07977, -10.11), (1.0, 0.07977, -9.514), (-0.9078, -0.07977, -13.35), (-0.9078, -0.07977, -12.93), (-1.0, 0.07977, -13.44), (-1.0, 0.07977, -12.84), (0.9078, -0.07977, -13.35), (0.9078, -0.07977, -12.93), (1.0, 0.07977, -13.44), (1.0, 0.07977, -12.84), (-23.1, -0.07977, -0.2061), (-23.1, -0.07977, 0.2061), (-23.01, 0.07978, -0.2983), (-23.01, 0.07978, 0.2983), (-24.92, -0.07977, -0.2061), (-24.92, -0.07977, 0.2061), (-25.01, 0.07978, -0.2983), (-25.01, 0.07978, 0.2983), (-23.1, -0.07977, -3.491), (-23.1, -0.07977, -3.079), (-23.01, 0.07978, -3.583), (-23.01, 0.07978, -2.987), (-24.92, -0.07977, -3.491), (-24.92, -0.07977, -3.079), (-25.01, 0.07978, -3.583), (-25.01, 0.07978, -2.987), (-23.1, -0.07977, -6.82), (-23.1, -0.07977, -6.407), (-23.01, 0.07978, -6.912), (-23.01, 0.07978, -6.315), (-24.92, -0.07977, -6.82), (-24.92, -0.07977, -6.407), (-25.01, 0.07978, -6.912), (-25.01, 0.07978, -6.315), (-23.1, -0.07977, -10.02), (-23.1, -0.07977, -9.606), (-23.01, 0.07978, -10.11), (-23.01, 0.07978, -9.514), (-24.92, -0.07977, -10.02), (-24.92, -0.07977, -9.606), (-25.01, 0.07978, -10.11), (-25.01, 0.07978, -9.514), (-23.1, -0.07977, -13.35), (-23.1, -0.07977, -12.93), (-23.01, 0.07978, -13.44), (-23.01, 0.07978, -12.84), (-24.92, -0.07977, -13.35), (-24.92, -0.07977, -12.93), (-25.01, 0.07978, -13.44), (-25.01, 0.07978, -12.84), (-0.9078, 24.87, -0.2061), (-0.9078, 24.87, 0.2061), (-1.0, 24.71, -0.2983), (-1.0, 24.71, 0.2983), (0.9078, 24.87, -0.2061), (0.9078, 24.87, 0.2061), (1.0, 24.71, -0.2983), (1.0, 24.71, 0.2983), (-0.9078, 24.87, -3.491), (-0.9078, 24.87, -3.079), (-1.0, 24.71, -3.583), (-1.0, 24.71, -2.987), (0.9078, 24.87, -3.491), (0.9078, 24.87, -3.079), (1.0, 24.71, -3.583), (1.0, 24.71, -2.987), (-0.9078, 24.87, -6.82), (-0.9078, 24.87, -6.407), (-1.0, 24.71, -6.912), (-1.0, 24.71, -6.315), (0.9078, 24.87, -6.82), (0.9078, 24.87, -6.407), (1.0, 24.71, -6.912), (1.0, 24.71, -6.315), (-0.9078, 24.87, -10.02), (-0.9078, 24.87, -9.606), (-1.0, 24.71, -10.11), (-1.0, 24.71, -9.514), (0.9078, 24.87, -10.02), (0.9078, 24.87, -9.606), (1.0, 24.71, -10.11), (1.0, 24.71, -9.514), (-0.9078, 24.87, -13.35), (-0.9078, 24.87, -12.93), (-1.0, 24.71, -13.44), (-1.0, 24.71, -12.84), (0.9078, 24.87, -13.35), (0.9078, 24.87, -12.93), (1.0, 24.71, -13.44), (1.0, 24.71, -12.84), (-23.1, 24.87, -0.2061), (-23.1, 24.87, 0.2061), (-23.01, 24.71, -0.2983), (-23.01, 24.71, 0.2983), (-24.92, 24.87, -0.2061), (-24.92, 24.87, 0.2061), (-25.01, 24.71, -0.2983), (-25.01, 24.71, 0.2983), (-23.1, 24.87, -3.491), (-23.1, 24.87, -3.079), (-23.01, 24.71, -3.583), (-23.01, 24.71, -2.987), (-24.92, 24.87, -3.491), (-24.92, 24.87, -3.079), (-25.01, 24.71, -3.583), (-25.01, 24.71, -2.987), (-23.1, 24.87, -6.82), (-23.1, 24.87, -6.407), (-23.01, 24.71, -6.912), (-23.01, 24.71, -6.315), (-24.92, 24.87, -6.82), (-24.92, 24.87, -6.407), (-25.01, 24.71, -6.912), (-25.01, 24.71, -6.315), (-23.1, 24.87, -10.02), (-23.1, 24.87, -9.606), (-23.01, 24.71, -10.11), (-23.01, 24.71, -9.514), (-24.92, 24.87, -10.02), (-24.92, 24.87, -9.606), (-25.01, 24.71, -10.11), (-25.01, 24.71, -9.514), (-23.1, 24.87, -13.35), (-23.1, 24.87, -12.93), (-23.01, 24.71, -13.44), (-23.01, 24.71, -12.84), (-24.92, 24.87, -13.35), (-24.92, 24.87, -12.93), (-25.01, 24.71, -13.44), (-25.01, 24.71, -12.84)], [], [(0, 1, 3, 2), (6, 7, 5, 4), (4, 5, 1, 0), (2, 6, 4, 0), (7, 3, 1, 5), (8, 9, 11, 10), (14, 15, 13, 12), (12, 13, 9, 8), (10, 14, 12, 8), (15, 11, 9, 13), (16, 17, 19, 18), (22, 23, 21, 20), (20, 21, 17, 16), (18, 22, 20, 16), (23, 19, 17, 21), (24, 25, 27, 26), (30, 31, 29, 28), (28, 29, 25, 24), (26, 30, 28, 24), (31, 27, 25, 29), (32, 33, 35, 34), (38, 39, 37, 36), (36, 37, 33, 32), (34, 38, 36, 32), (39, 35, 33, 37), (40, 42, 43, 41), (46, 44, 45, 47), (44, 40, 41, 45), (42, 40, 44, 46), (47, 45, 41, 43), (48, 50, 51, 49), (54, 52, 53, 55), (52, 48, 49, 53), (50, 48, 52, 54), (55, 53, 49, 51), (56, 58, 59, 57), (62, 60, 61, 63), (60, 56, 57, 61), (58, 56, 60, 62), (63, 61, 57, 59), (64, 66, 67, 65), (70, 68, 69, 71), (68, 64, 65, 69), (66, 64, 68, 70), (71, 69, 65, 67), (72, 74, 75, 73), (78, 76, 77, 79), (76, 72, 73, 77), (74, 72, 76, 78), (79, 77, 73, 75), (80, 82, 83, 81), (86, 84, 85, 87), (84, 80, 81, 85), (82, 80, 84, 86), (87, 85, 81, 83), (88, 90, 91, 89), (94, 92, 93, 95), (92, 88, 89, 93), (90, 88, 92, 94), (95, 93, 89, 91), (96, 98, 99, 97), (102, 100, 101, 103), (100, 96, 97, 101), (98, 96, 100, 102), (103, 101, 97, 99), (104, 106, 107, 105), (110, 108, 109, 111), (108, 104, 105, 109), (106, 104, 108, 110), (111, 109, 105, 107), (112, 114, 115, 113), (118, 116, 117, 119), (116, 112, 113, 117), (114, 112, 116, 118), (119, 117, 113, 115), (120, 121, 123, 122), (126, 127, 125, 124), (124, 125, 121, 120), (122, 126, 124, 120), (127, 123, 121, 125), (128, 129, 131, 130), (134, 135, 133, 132), (132, 133, 129, 128), (130, 134, 132, 128), (135, 131, 129, 133), (136, 137, 139, 138), (142, 143, 141, 140), (140, 141, 137, 136), (138, 142, 140, 136), (143, 139, 137, 141), (144, 145, 147, 146), (150, 151, 149, 148), (148, 149, 145, 144), (146, 150, 148, 144), (151, 147, 145, 149), (152, 153, 155, 154), (158, 159, 157, 156), (156, 157, 153, 152), (154, 158, 156, 152), (159, 155, 153, 157)])
me_cube_001.polygons.foreach_set('use_smooth', [True] * 100)
me_cube_001.use_remesh_preserve_volume = False
me_cube_001.use_remesh_preserve_attributes = False
me_cube_001.use_mirror_vertex_groups = False
me_cube_001.update()

# ---- objects
ob_kitchen_counter = bpy.data.objects.new('kitchen_counter', me_cube)
ob_drawer_handles = bpy.data.objects.new('drawer_handles', me_cube_001)

# ---- transforms, parenting, visibility, modifiers, constraints
ob_kitchen_counter.location = (0.0, 0.0, 0.0)
ob_kitchen_counter.lineart.crease_threshold = 0.0
ob_drawer_handles.location = (1.009, -0.6962, 0.3075)
ob_drawer_handles.scale = (0.08403, 0.05617, 0.05617)
ob_drawer_handles.lineart.crease_threshold = 0.0

# ---- collection membership
col_collection_1.objects.link(ob_kitchen_counter)
col_collection_1.objects.link(ob_drawer_handles)

# ---- scene / render settings (as saved in the file)
scene.frame_start = 1; scene.frame_end = 250; scene.frame_set(1)
scene.render.engine = 'BLENDER_EEVEE_NEXT'
scene.render.resolution_percentage = 50
scene.render.dither_intensity = 0.0
scene.cycles.use_denoising = False
scene.cycles.samples = 128
scene.cycles.sampling_pattern = 'TABULATED_SOBOL'
scene.cycles.use_adaptive_sampling = False
scene.cycles.use_light_tree = False
scene.cycles.blur_glossy = 0.0
scene.cycles.sample_clamp_indirect = 0.0
scene.view_settings.view_transform = 'Standard'
bpy.context.view_layer.update()

# ---- added for rendering (the .blend has no active camera and no usable light): camera, sun
cam_auto = bpy.data.cameras.new('AutoCamera')
cam_auto.lens = 50.0
cam_auto.sensor_width = 36.0
cam_auto.clip_end = 1000.0
ob_auto_camera = bpy.data.objects.new('AutoCamera', cam_auto)
scene.collection.objects.link(ob_auto_camera)
ob_auto_camera.location = (3.19843, -3.83811, 2.55874)
ob_auto_camera.rotation_euler = (1.09748, -7.21219e-08, 0.694738)
scene.camera = ob_auto_camera
light_auto_sun = bpy.data.lights.new('AutoSun', 'SUN')
light_auto_sun.energy = 3.0
light_auto_sun.angle = 0.0523599
ob_auto_sun = bpy.data.objects.new('AutoSun', light_auto_sun)
scene.collection.objects.link(ob_auto_sun)
ob_auto_sun.rotation_euler = (0.872665, 0.174533, 0.523599)
bpy.context.view_layer.update()
